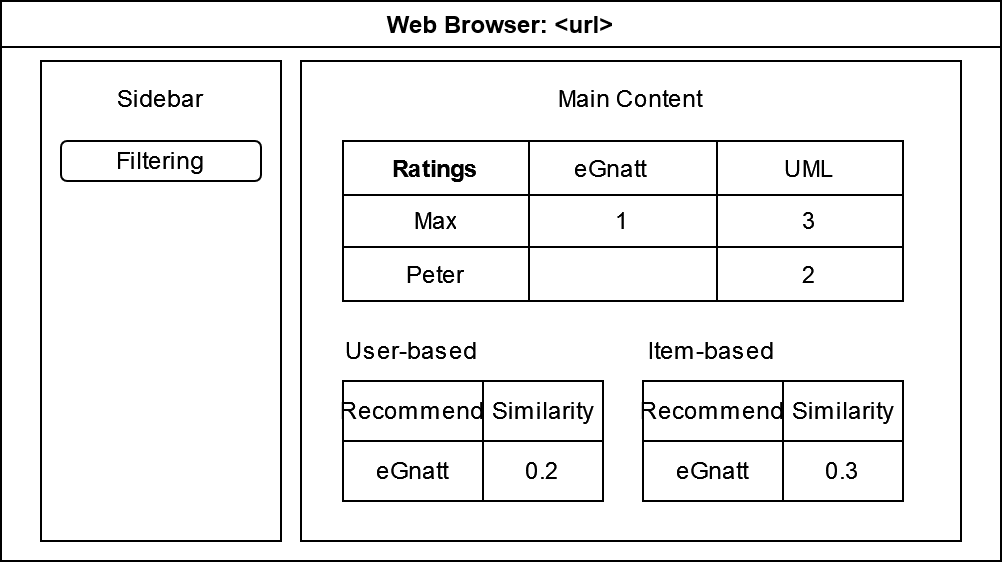

The diagram above was exported from draw.io. Its source (the exported page's mxGraphModel, read from the mxfile embedded in the PNG):
<mxGraphModel dx="1062" dy="578" grid="1" gridSize="10" guides="1" tooltips="1" connect="1" arrows="1" fold="1" page="1" pageScale="1" pageWidth="850" pageHeight="1100" math="0" shadow="0">
  <root>
    <mxCell id="0" />
    <mxCell id="1" parent="0" />
    <mxCell id="l6VENyJUxrPQIEkuKaIE-1" value="Web Browser: &lt;url&gt;" style="swimlane;" vertex="1" parent="1">
      <mxGeometry x="140" y="80" width="500" height="280" as="geometry" />
    </mxCell>
    <UserObject label="&lt;div&gt;Sidebar&lt;/div&gt;&lt;div&gt;&lt;br&gt;&lt;/div&gt;&lt;div&gt;&lt;br&gt;&lt;/div&gt;&lt;div&gt;&lt;br&gt;&lt;/div&gt;&lt;div&gt;&lt;br&gt;&lt;/div&gt;&lt;div&gt;&lt;br&gt;&lt;/div&gt;&lt;div&gt;&lt;br&gt;&lt;/div&gt;&lt;div&gt;&lt;br&gt;&lt;/div&gt;&lt;div&gt;&lt;br&gt;&lt;/div&gt;&lt;div&gt;&lt;br&gt;&lt;/div&gt;&lt;div&gt;&lt;br&gt;&lt;/div&gt;&lt;div&gt;&lt;br&gt;&lt;/div&gt;&lt;div&gt;&lt;br&gt;&lt;/div&gt;&lt;div&gt;&lt;br&gt;&lt;/div&gt;&lt;div&gt;&lt;br&gt;&lt;/div&gt;" treeRoot="1" id="l6VENyJUxrPQIEkuKaIE-2">
      <mxCell style="whiteSpace=wrap;html=1;align=center;treeFolding=1;treeMoving=1;newEdgeStyle={&quot;edgeStyle&quot;:&quot;elbowEdgeStyle&quot;,&quot;startArrow&quot;:&quot;none&quot;,&quot;endArrow&quot;:&quot;none&quot;};" vertex="1" parent="l6VENyJUxrPQIEkuKaIE-1">
        <mxGeometry x="20" y="30" width="120" height="240" as="geometry" />
      </mxCell>
    </UserObject>
    <UserObject label="&lt;div&gt;Main Content&lt;/div&gt;&lt;div&gt;&lt;br&gt;&lt;/div&gt;&lt;div&gt;&lt;br&gt;&lt;/div&gt;&lt;div&gt;&lt;br&gt;&lt;/div&gt;&lt;div&gt;&lt;br&gt;&lt;/div&gt;&lt;div&gt;&lt;br&gt;&lt;/div&gt;&lt;div&gt;&lt;br&gt;&lt;/div&gt;&lt;div&gt;&lt;br&gt;&lt;/div&gt;&lt;div&gt;&lt;br&gt;&lt;/div&gt;&lt;div&gt;&lt;br&gt;&lt;/div&gt;&lt;div&gt;&lt;br&gt;&lt;/div&gt;&lt;div&gt;&lt;br&gt;&lt;/div&gt;&lt;div&gt;&lt;br&gt;&lt;/div&gt;&lt;div&gt;&lt;br&gt;&lt;/div&gt;&lt;div&gt;&lt;br&gt;&lt;/div&gt;" treeRoot="1" id="l6VENyJUxrPQIEkuKaIE-3">
      <mxCell style="whiteSpace=wrap;html=1;align=center;treeFolding=1;treeMoving=1;newEdgeStyle={&quot;edgeStyle&quot;:&quot;elbowEdgeStyle&quot;,&quot;startArrow&quot;:&quot;none&quot;,&quot;endArrow&quot;:&quot;none&quot;};" vertex="1" parent="l6VENyJUxrPQIEkuKaIE-1">
        <mxGeometry x="150" y="30" width="330" height="240" as="geometry" />
      </mxCell>
    </UserObject>
    <mxCell id="l6VENyJUxrPQIEkuKaIE-4" value="Filtering" style="rounded=1;whiteSpace=wrap;html=1;" vertex="1" parent="l6VENyJUxrPQIEkuKaIE-1">
      <mxGeometry x="30" y="70" width="100" height="20" as="geometry" />
    </mxCell>
    <mxCell id="l6VENyJUxrPQIEkuKaIE-28" value="" style="shape=table;startSize=0;container=1;collapsible=0;childLayout=tableLayout;fontSize=12;" vertex="1" parent="l6VENyJUxrPQIEkuKaIE-1">
      <mxGeometry x="171" y="70" width="280" height="80" as="geometry" />
    </mxCell>
    <mxCell id="l6VENyJUxrPQIEkuKaIE-29" value="" style="shape=tableRow;horizontal=0;startSize=0;swimlaneHead=0;swimlaneBody=0;strokeColor=inherit;top=0;left=0;bottom=0;right=0;collapsible=0;dropTarget=0;fillColor=none;points=[[0,0.5],[1,0.5]];portConstraint=eastwest;fontSize=12;" vertex="1" parent="l6VENyJUxrPQIEkuKaIE-28">
      <mxGeometry width="280" height="27" as="geometry" />
    </mxCell>
    <mxCell id="l6VENyJUxrPQIEkuKaIE-30" value="&lt;b&gt;Ratings&lt;/b&gt;" style="shape=partialRectangle;html=1;whiteSpace=wrap;connectable=0;strokeColor=inherit;overflow=hidden;fillColor=none;top=0;left=0;bottom=0;right=0;pointerEvents=1;fontSize=12;" vertex="1" parent="l6VENyJUxrPQIEkuKaIE-29">
      <mxGeometry width="93" height="27" as="geometry">
        <mxRectangle width="93" height="27" as="alternateBounds" />
      </mxGeometry>
    </mxCell>
    <mxCell id="l6VENyJUxrPQIEkuKaIE-31" value="eGnatt&lt;span style=&quot;white-space: pre;&quot;&gt;&#09;&lt;/span&gt;" style="shape=partialRectangle;html=1;whiteSpace=wrap;connectable=0;strokeColor=inherit;overflow=hidden;fillColor=none;top=0;left=0;bottom=0;right=0;pointerEvents=1;fontSize=12;" vertex="1" parent="l6VENyJUxrPQIEkuKaIE-29">
      <mxGeometry x="93" width="94" height="27" as="geometry">
        <mxRectangle width="94" height="27" as="alternateBounds" />
      </mxGeometry>
    </mxCell>
    <mxCell id="l6VENyJUxrPQIEkuKaIE-32" value="UML" style="shape=partialRectangle;html=1;whiteSpace=wrap;connectable=0;strokeColor=inherit;overflow=hidden;fillColor=none;top=0;left=0;bottom=0;right=0;pointerEvents=1;fontSize=12;" vertex="1" parent="l6VENyJUxrPQIEkuKaIE-29">
      <mxGeometry x="187" width="93" height="27" as="geometry">
        <mxRectangle width="93" height="27" as="alternateBounds" />
      </mxGeometry>
    </mxCell>
    <mxCell id="l6VENyJUxrPQIEkuKaIE-33" value="" style="shape=tableRow;horizontal=0;startSize=0;swimlaneHead=0;swimlaneBody=0;strokeColor=inherit;top=0;left=0;bottom=0;right=0;collapsible=0;dropTarget=0;fillColor=none;points=[[0,0.5],[1,0.5]];portConstraint=eastwest;fontSize=12;" vertex="1" parent="l6VENyJUxrPQIEkuKaIE-28">
      <mxGeometry y="27" width="280" height="26" as="geometry" />
    </mxCell>
    <mxCell id="l6VENyJUxrPQIEkuKaIE-34" value="Max" style="shape=partialRectangle;html=1;whiteSpace=wrap;connectable=0;strokeColor=inherit;overflow=hidden;fillColor=none;top=0;left=0;bottom=0;right=0;pointerEvents=1;fontSize=12;" vertex="1" parent="l6VENyJUxrPQIEkuKaIE-33">
      <mxGeometry width="93" height="26" as="geometry">
        <mxRectangle width="93" height="26" as="alternateBounds" />
      </mxGeometry>
    </mxCell>
    <mxCell id="l6VENyJUxrPQIEkuKaIE-35" value="1" style="shape=partialRectangle;html=1;whiteSpace=wrap;connectable=0;strokeColor=inherit;overflow=hidden;fillColor=none;top=0;left=0;bottom=0;right=0;pointerEvents=1;fontSize=12;" vertex="1" parent="l6VENyJUxrPQIEkuKaIE-33">
      <mxGeometry x="93" width="94" height="26" as="geometry">
        <mxRectangle width="94" height="26" as="alternateBounds" />
      </mxGeometry>
    </mxCell>
    <mxCell id="l6VENyJUxrPQIEkuKaIE-36" value="3" style="shape=partialRectangle;html=1;whiteSpace=wrap;connectable=0;strokeColor=inherit;overflow=hidden;fillColor=none;top=0;left=0;bottom=0;right=0;pointerEvents=1;fontSize=12;" vertex="1" parent="l6VENyJUxrPQIEkuKaIE-33">
      <mxGeometry x="187" width="93" height="26" as="geometry">
        <mxRectangle width="93" height="26" as="alternateBounds" />
      </mxGeometry>
    </mxCell>
    <mxCell id="l6VENyJUxrPQIEkuKaIE-37" value="" style="shape=tableRow;horizontal=0;startSize=0;swimlaneHead=0;swimlaneBody=0;strokeColor=inherit;top=0;left=0;bottom=0;right=0;collapsible=0;dropTarget=0;fillColor=none;points=[[0,0.5],[1,0.5]];portConstraint=eastwest;fontSize=12;" vertex="1" parent="l6VENyJUxrPQIEkuKaIE-28">
      <mxGeometry y="53" width="280" height="27" as="geometry" />
    </mxCell>
    <mxCell id="l6VENyJUxrPQIEkuKaIE-38" value="Peter" style="shape=partialRectangle;html=1;whiteSpace=wrap;connectable=0;strokeColor=inherit;overflow=hidden;fillColor=none;top=0;left=0;bottom=0;right=0;pointerEvents=1;fontSize=12;" vertex="1" parent="l6VENyJUxrPQIEkuKaIE-37">
      <mxGeometry width="93" height="27" as="geometry">
        <mxRectangle width="93" height="27" as="alternateBounds" />
      </mxGeometry>
    </mxCell>
    <mxCell id="l6VENyJUxrPQIEkuKaIE-39" value="" style="shape=partialRectangle;html=1;whiteSpace=wrap;connectable=0;strokeColor=inherit;overflow=hidden;fillColor=none;top=0;left=0;bottom=0;right=0;pointerEvents=1;fontSize=12;" vertex="1" parent="l6VENyJUxrPQIEkuKaIE-37">
      <mxGeometry x="93" width="94" height="27" as="geometry">
        <mxRectangle width="94" height="27" as="alternateBounds" />
      </mxGeometry>
    </mxCell>
    <mxCell id="l6VENyJUxrPQIEkuKaIE-40" value="2" style="shape=partialRectangle;html=1;whiteSpace=wrap;connectable=0;strokeColor=inherit;overflow=hidden;fillColor=none;top=0;left=0;bottom=0;right=0;pointerEvents=1;fontSize=12;" vertex="1" parent="l6VENyJUxrPQIEkuKaIE-37">
      <mxGeometry x="187" width="93" height="27" as="geometry">
        <mxRectangle width="93" height="27" as="alternateBounds" />
      </mxGeometry>
    </mxCell>
    <mxCell id="l6VENyJUxrPQIEkuKaIE-55" value="Recommend" style="rounded=0;whiteSpace=wrap;html=1;" vertex="1" parent="l6VENyJUxrPQIEkuKaIE-1">
      <mxGeometry x="171" y="190" width="70" height="30" as="geometry" />
    </mxCell>
    <mxCell id="l6VENyJUxrPQIEkuKaIE-56" value="eGnatt" style="rounded=0;whiteSpace=wrap;html=1;" vertex="1" parent="l6VENyJUxrPQIEkuKaIE-1">
      <mxGeometry x="171" y="220" width="70" height="30" as="geometry" />
    </mxCell>
    <mxCell id="l6VENyJUxrPQIEkuKaIE-57" value="Similarity" style="rounded=0;whiteSpace=wrap;html=1;" vertex="1" parent="l6VENyJUxrPQIEkuKaIE-1">
      <mxGeometry x="241" y="190" width="60" height="30" as="geometry" />
    </mxCell>
    <mxCell id="l6VENyJUxrPQIEkuKaIE-58" value="0.2" style="rounded=0;whiteSpace=wrap;html=1;" vertex="1" parent="l6VENyJUxrPQIEkuKaIE-1">
      <mxGeometry x="241" y="220" width="60" height="30" as="geometry" />
    </mxCell>
    <mxCell id="l6VENyJUxrPQIEkuKaIE-63" value="Recommend" style="rounded=0;whiteSpace=wrap;html=1;" vertex="1" parent="l6VENyJUxrPQIEkuKaIE-1">
      <mxGeometry x="321" y="190" width="70" height="30" as="geometry" />
    </mxCell>
    <mxCell id="l6VENyJUxrPQIEkuKaIE-64" value="eGnatt" style="rounded=0;whiteSpace=wrap;html=1;" vertex="1" parent="l6VENyJUxrPQIEkuKaIE-1">
      <mxGeometry x="321" y="220" width="70" height="30" as="geometry" />
    </mxCell>
    <mxCell id="l6VENyJUxrPQIEkuKaIE-65" value="Similarity" style="rounded=0;whiteSpace=wrap;html=1;" vertex="1" parent="l6VENyJUxrPQIEkuKaIE-1">
      <mxGeometry x="391" y="190" width="60" height="30" as="geometry" />
    </mxCell>
    <mxCell id="l6VENyJUxrPQIEkuKaIE-66" value="0.3" style="rounded=0;whiteSpace=wrap;html=1;" vertex="1" parent="l6VENyJUxrPQIEkuKaIE-1">
      <mxGeometry x="391" y="220" width="60" height="30" as="geometry" />
    </mxCell>
    <mxCell id="l6VENyJUxrPQIEkuKaIE-67" value="User-based" style="text;html=1;strokeColor=none;fillColor=none;align=center;verticalAlign=middle;whiteSpace=wrap;rounded=0;" vertex="1" parent="l6VENyJUxrPQIEkuKaIE-1">
      <mxGeometry x="171" y="160" width="69" height="30" as="geometry" />
    </mxCell>
    <mxCell id="l6VENyJUxrPQIEkuKaIE-68" value="Item-based" style="text;html=1;strokeColor=none;fillColor=none;align=center;verticalAlign=middle;whiteSpace=wrap;rounded=0;" vertex="1" parent="l6VENyJUxrPQIEkuKaIE-1">
      <mxGeometry x="321" y="160" width="69" height="30" as="geometry" />
    </mxCell>
  </root>
</mxGraphModel>